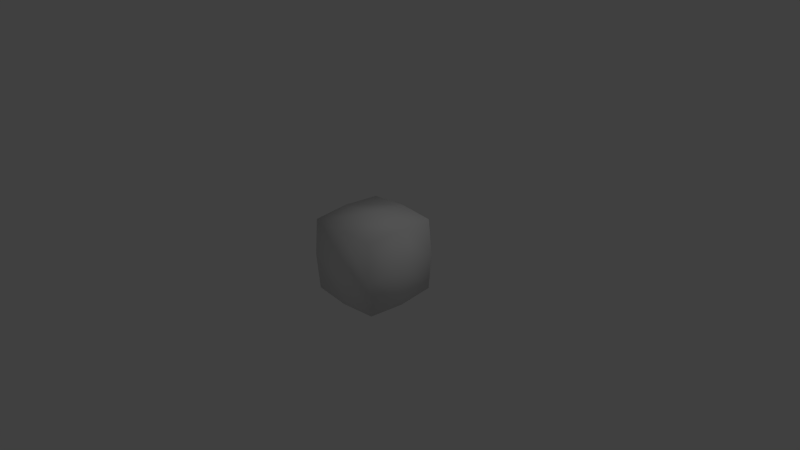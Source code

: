 # Source: coal.blend  (saved by Blender 2.76.0; exported with 4.5.12 LTS)
import bpy
from mathutils import Matrix  # noqa: F401  (used for matrix-valued properties, if any)

bpy.ops.wm.read_factory_settings(use_empty=True)
scene = bpy.context.scene
scene.name = 'Scene'

# ---- collections
col_collection_1 = bpy.data.collections.new('Collection 1'); scene.collection.children.link(col_collection_1)

# ---- materials (node trees are filled in below, after node groups)
mat_material = bpy.data.materials.new('Material')
mat_material.alpha_threshold = 0.0
mat_material.use_transparent_shadow = False
mat_material.roughness = 0.5
mat_material.line_color = (0.0, 0.0, 0.0, 1.0)

# ---- material node trees

# ---- world
world_world = bpy.data.worlds.new('World'); scene.world = world_world
world_world.color = (0.05088, 0.05088, 0.05088)
world_world.use_sun_shadow = False
world_world.sun_shadow_jitter_overblur = 0.0
world_world.cycles.sampling_method = 'MANUAL'
world_world.cycles.sample_map_resolution = 256

# ---- cameras
cam_camera = bpy.data.cameras.new('Camera')
cam_camera.clip_end = 100.0
cam_camera.lens = 35.0
cam_camera.sensor_width = 32.0
cam_camera.sensor_height = 18.0
cam_camera.ortho_scale = 7.314
cam_camera.dof.focus_distance = 0.0
cam_camera.dof.aperture_fstop = 128.0

# ---- lights
light_lamp = bpy.data.lights.new('Lamp', 'POINT')
light_lamp.transmission_factor = 0.0
light_lamp.cutoff_distance = 30.0
light_lamp.energy = 100.0
light_lamp.shadow_buffer_clip_start = 1.001
light_lamp.shadow_soft_size = 0.1
light_lamp.shadow_maximum_resolution = 0.006
light_lamp.use_absolute_resolution = True
light_lamp.cycles.use_multiple_importance_sampling = False

# ---- meshes
me_cube = bpy.data.meshes.new('Cube')
me_cube.from_pydata([(0.5, 0.5, -0.5), (0.5, -0.5, -0.5), (-0.5, -0.5, -0.5), (-0.5, 0.5, -0.5), (0.5, 0.5, 0.5), (0.5, -0.5, 0.5), (-0.5, -0.5, 0.5), (-0.5, 0.5, 0.5), (0.525, -2.947e-08, -0.525), (-0.525, 9.571e-08, -0.525), (0.525, -3.424e-07, 0.525), (-0.525, 9.571e-08, 0.525), (0.525, 0.525, 0.0), (0.525, -0.525, 0.0), (-0.525, -0.525, 0.0), (-0.525, 0.525, 0.0), (-0.5846, 1.122e-07, 0.0), (0.5846, -2.014e-07, 0.0), (9.579e-08, 0.525, -0.525), (-6.068e-08, -0.525, -0.525), (1.271e-07, 0.525, 0.525), (-2.797e-07, -0.525, 0.525), (-1.316e-07, -1.317e-07, 0.5846), (7.771e-09, 4.251e-08, -0.5846), (1.472e-07, 0.5846, 0.0), (-2.013e-07, -0.5846, 0.0)], [], [(23, 19, 2, 9), (22, 11, 6, 21), (17, 10, 5, 13), (25, 21, 6, 14), (16, 11, 7, 15), (24, 18, 3, 15), (14, 6, 11, 16), (12, 4, 10, 17), (20, 7, 11, 22), (18, 23, 9, 3), (0, 12, 17, 8), (2, 14, 16, 9), (20, 24, 15, 7), (9, 16, 15, 3), (19, 25, 14, 2), (8, 17, 13, 1), (1, 13, 25, 19), (4, 12, 24, 20), (0, 8, 23, 18), (4, 20, 22, 10), (12, 0, 18, 24), (13, 5, 21, 25), (10, 22, 21, 5), (8, 1, 19, 23)])
me_cube.polygons.foreach_set('use_smooth', [True] * 24)
me_cube.materials.append(mat_material)
me_cube.use_remesh_preserve_volume = False
me_cube.use_remesh_preserve_attributes = False
me_cube.use_mirror_vertex_groups = False
me_cube.update()

# ---- objects
ob_cube = bpy.data.objects.new('Cube', me_cube)
ob_lamp = bpy.data.objects.new('Lamp', light_lamp)
ob_camera = bpy.data.objects.new('Camera', cam_camera)

# ---- transforms, parenting, visibility, modifiers, constraints
ob_cube.location = (0.0, 0.0, 0.0)
ob_cube.lock_rotations_4d = False
ob_cube.empty_display_type = 'ARROWS'
ob_cube.lineart.crease_threshold = 0.0
ob_lamp.location = (4.076, 1.005, 5.904)
ob_lamp.rotation_euler = (0.6503, 0.05522, 1.866)
ob_lamp.lock_rotations_4d = False
ob_lamp.empty_display_type = 'ARROWS'
ob_lamp.color = (0.0, 0.0, 0.0, 0.0)
ob_lamp.lineart.crease_threshold = 0.0
ob_camera.location = (7.481, -6.508, 5.344)
ob_camera.rotation_euler = (1.109, 0.01082, 0.8149)
ob_camera.lock_rotations_4d = False
ob_camera.empty_display_type = 'ARROWS'
ob_camera.color = (0.0, 0.0, 0.0, 0.0)
ob_camera.display_type = 'WIRE'
ob_camera.lineart.crease_threshold = 0.0

# ---- collection membership
col_collection_1.objects.link(ob_cube)
col_collection_1.objects.link(ob_lamp)
col_collection_1.objects.link(ob_camera)

# ---- scene / render settings (as saved in the file)
scene.camera = ob_camera
scene.frame_start = 1; scene.frame_end = 250; scene.frame_set(1)
scene.render.engine = 'BLENDER_EEVEE_NEXT'
scene.render.resolution_percentage = 50
scene.render.dither_intensity = 0.0
scene.cycles.use_denoising = False
scene.cycles.samples = 10
scene.cycles.sampling_pattern = 'TABULATED_SOBOL'
scene.cycles.light_sampling_threshold = 0.0
scene.cycles.use_adaptive_sampling = False
scene.cycles.use_light_tree = False
scene.cycles.blur_glossy = 0.0
scene.cycles.pixel_filter_type = 'GAUSSIAN'
scene.cycles.sample_clamp_indirect = 0.0
scene.view_settings.view_transform = 'Standard'
bpy.context.view_layer.update()
